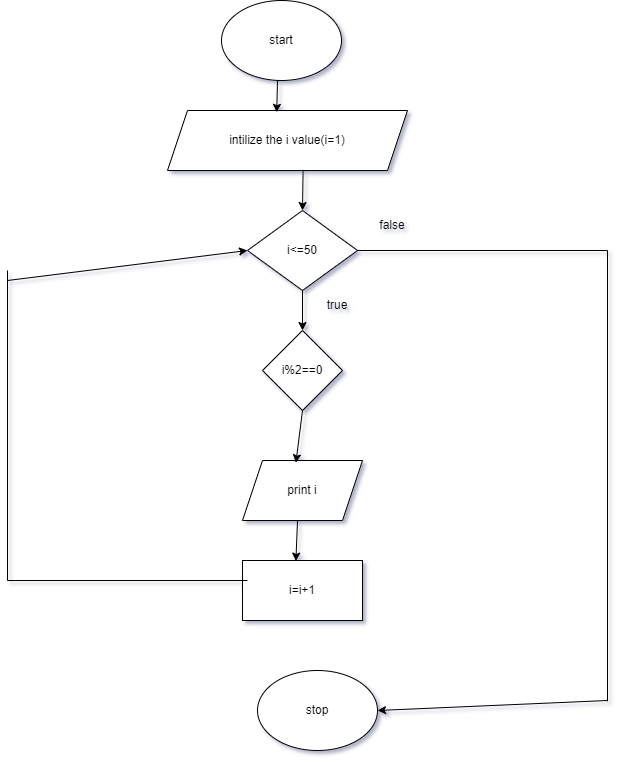

The diagram above was exported from draw.io. Its source (the exported page's mxGraphModel, read from the mxfile embedded in the PNG):
<mxGraphModel dx="1050" dy="573" grid="1" gridSize="10" guides="1" tooltips="1" connect="1" arrows="1" fold="1" page="1" pageScale="1" pageWidth="827" pageHeight="1169" math="0" shadow="1">
  <root>
    <mxCell id="0" />
    <mxCell id="1" parent="0" />
    <mxCell id="7dLOjXbKEXTlomAzix95-1" value="start" style="ellipse;whiteSpace=wrap;html=1;" vertex="1" parent="1">
      <mxGeometry x="354" y="10" width="120" height="80" as="geometry" />
    </mxCell>
    <mxCell id="7dLOjXbKEXTlomAzix95-2" value="intilize the i value(i=1)" style="shape=parallelogram;perimeter=parallelogramPerimeter;whiteSpace=wrap;html=1;fixedSize=1;" vertex="1" parent="1">
      <mxGeometry x="300" y="120" width="240" height="60" as="geometry" />
    </mxCell>
    <mxCell id="7dLOjXbKEXTlomAzix95-4" value="i&amp;lt;=50" style="rhombus;whiteSpace=wrap;html=1;" vertex="1" parent="1">
      <mxGeometry x="380" y="220" width="110" height="80" as="geometry" />
    </mxCell>
    <mxCell id="7dLOjXbKEXTlomAzix95-5" value="i%2==0" style="rhombus;whiteSpace=wrap;html=1;" vertex="1" parent="1">
      <mxGeometry x="395" y="340" width="80" height="80" as="geometry" />
    </mxCell>
    <mxCell id="7dLOjXbKEXTlomAzix95-6" value="print i" style="shape=parallelogram;perimeter=parallelogramPerimeter;whiteSpace=wrap;html=1;fixedSize=1;" vertex="1" parent="1">
      <mxGeometry x="375" y="470" width="120" height="60" as="geometry" />
    </mxCell>
    <mxCell id="7dLOjXbKEXTlomAzix95-7" value="i=i+1" style="rounded=0;whiteSpace=wrap;html=1;" vertex="1" parent="1">
      <mxGeometry x="375" y="570" width="120" height="60" as="geometry" />
    </mxCell>
    <mxCell id="7dLOjXbKEXTlomAzix95-8" value="stop" style="ellipse;whiteSpace=wrap;html=1;" vertex="1" parent="1">
      <mxGeometry x="390" y="680" width="120" height="80" as="geometry" />
    </mxCell>
    <mxCell id="7dLOjXbKEXTlomAzix95-9" value="" style="endArrow=classic;html=1;rounded=0;entryX=0.455;entryY=0.03;entryDx=0;entryDy=0;entryPerimeter=0;" edge="1" parent="1" target="7dLOjXbKEXTlomAzix95-2">
      <mxGeometry width="50" height="50" relative="1" as="geometry">
        <mxPoint x="410" y="90" as="sourcePoint" />
        <mxPoint x="460" y="40" as="targetPoint" />
      </mxGeometry>
    </mxCell>
    <mxCell id="7dLOjXbKEXTlomAzix95-10" value="" style="endArrow=classic;html=1;rounded=0;exitX=0.565;exitY=0.99;exitDx=0;exitDy=0;exitPerimeter=0;entryX=0.5;entryY=0;entryDx=0;entryDy=0;" edge="1" parent="1" source="7dLOjXbKEXTlomAzix95-2" target="7dLOjXbKEXTlomAzix95-4">
      <mxGeometry width="50" height="50" relative="1" as="geometry">
        <mxPoint x="430" y="190" as="sourcePoint" />
        <mxPoint x="480" y="140" as="targetPoint" />
      </mxGeometry>
    </mxCell>
    <mxCell id="7dLOjXbKEXTlomAzix95-12" value="" style="endArrow=classic;html=1;rounded=0;entryX=0.5;entryY=0;entryDx=0;entryDy=0;exitX=0.5;exitY=1;exitDx=0;exitDy=0;" edge="1" parent="1" source="7dLOjXbKEXTlomAzix95-4" target="7dLOjXbKEXTlomAzix95-5">
      <mxGeometry width="50" height="50" relative="1" as="geometry">
        <mxPoint x="430" y="300" as="sourcePoint" />
        <mxPoint x="480" y="250" as="targetPoint" />
      </mxGeometry>
    </mxCell>
    <mxCell id="7dLOjXbKEXTlomAzix95-13" value="" style="endArrow=classic;html=1;rounded=0;entryX=0.445;entryY=0.037;entryDx=0;entryDy=0;entryPerimeter=0;exitX=0.5;exitY=1;exitDx=0;exitDy=0;" edge="1" parent="1" source="7dLOjXbKEXTlomAzix95-5" target="7dLOjXbKEXTlomAzix95-6">
      <mxGeometry width="50" height="50" relative="1" as="geometry">
        <mxPoint x="328.65218684915203" y="420" as="sourcePoint" />
        <mxPoint x="480" y="370" as="targetPoint" />
      </mxGeometry>
    </mxCell>
    <mxCell id="7dLOjXbKEXTlomAzix95-14" value="" style="endArrow=classic;html=1;rounded=0;entryX=0.445;entryY=0.01;entryDx=0;entryDy=0;entryPerimeter=0;" edge="1" parent="1" target="7dLOjXbKEXTlomAzix95-7">
      <mxGeometry width="50" height="50" relative="1" as="geometry">
        <mxPoint x="430" y="530" as="sourcePoint" />
        <mxPoint x="480" y="480" as="targetPoint" />
      </mxGeometry>
    </mxCell>
    <mxCell id="7dLOjXbKEXTlomAzix95-15" value="" style="endArrow=none;html=1;rounded=0;" edge="1" parent="1">
      <mxGeometry width="50" height="50" relative="1" as="geometry">
        <mxPoint x="490" y="260" as="sourcePoint" />
        <mxPoint x="740" y="260" as="targetPoint" />
      </mxGeometry>
    </mxCell>
    <mxCell id="7dLOjXbKEXTlomAzix95-16" value="false" style="text;html=1;strokeColor=none;fillColor=none;align=center;verticalAlign=middle;whiteSpace=wrap;rounded=0;" vertex="1" parent="1">
      <mxGeometry x="495" y="220" width="60" height="30" as="geometry" />
    </mxCell>
    <mxCell id="7dLOjXbKEXTlomAzix95-17" value="" style="endArrow=none;html=1;rounded=0;" edge="1" parent="1">
      <mxGeometry width="50" height="50" relative="1" as="geometry">
        <mxPoint x="740" y="710.800048828125" as="sourcePoint" />
        <mxPoint x="740" y="260" as="targetPoint" />
      </mxGeometry>
    </mxCell>
    <mxCell id="7dLOjXbKEXTlomAzix95-18" value="" style="endArrow=classic;html=1;rounded=0;entryX=1;entryY=0.5;entryDx=0;entryDy=0;" edge="1" parent="1" target="7dLOjXbKEXTlomAzix95-8">
      <mxGeometry width="50" height="50" relative="1" as="geometry">
        <mxPoint x="740" y="710" as="sourcePoint" />
        <mxPoint x="620" y="420" as="targetPoint" />
      </mxGeometry>
    </mxCell>
    <mxCell id="7dLOjXbKEXTlomAzix95-19" value="" style="endArrow=none;html=1;rounded=0;" edge="1" parent="1">
      <mxGeometry width="50" height="50" relative="1" as="geometry">
        <mxPoint x="140" y="590" as="sourcePoint" />
        <mxPoint x="380" y="590" as="targetPoint" />
      </mxGeometry>
    </mxCell>
    <mxCell id="7dLOjXbKEXTlomAzix95-20" value="" style="endArrow=none;html=1;rounded=0;" edge="1" parent="1">
      <mxGeometry width="50" height="50" relative="1" as="geometry">
        <mxPoint x="140" y="590" as="sourcePoint" />
        <mxPoint x="140" y="280" as="targetPoint" />
      </mxGeometry>
    </mxCell>
    <mxCell id="7dLOjXbKEXTlomAzix95-21" value="" style="endArrow=classic;html=1;rounded=0;entryX=0;entryY=0.5;entryDx=0;entryDy=0;" edge="1" parent="1" target="7dLOjXbKEXTlomAzix95-4">
      <mxGeometry width="50" height="50" relative="1" as="geometry">
        <mxPoint x="140" y="290" as="sourcePoint" />
        <mxPoint x="190" y="240" as="targetPoint" />
      </mxGeometry>
    </mxCell>
    <mxCell id="7dLOjXbKEXTlomAzix95-27" value="true" style="text;html=1;strokeColor=none;fillColor=none;align=center;verticalAlign=middle;whiteSpace=wrap;rounded=0;" vertex="1" parent="1">
      <mxGeometry x="440" y="300" width="60" height="30" as="geometry" />
    </mxCell>
  </root>
</mxGraphModel>